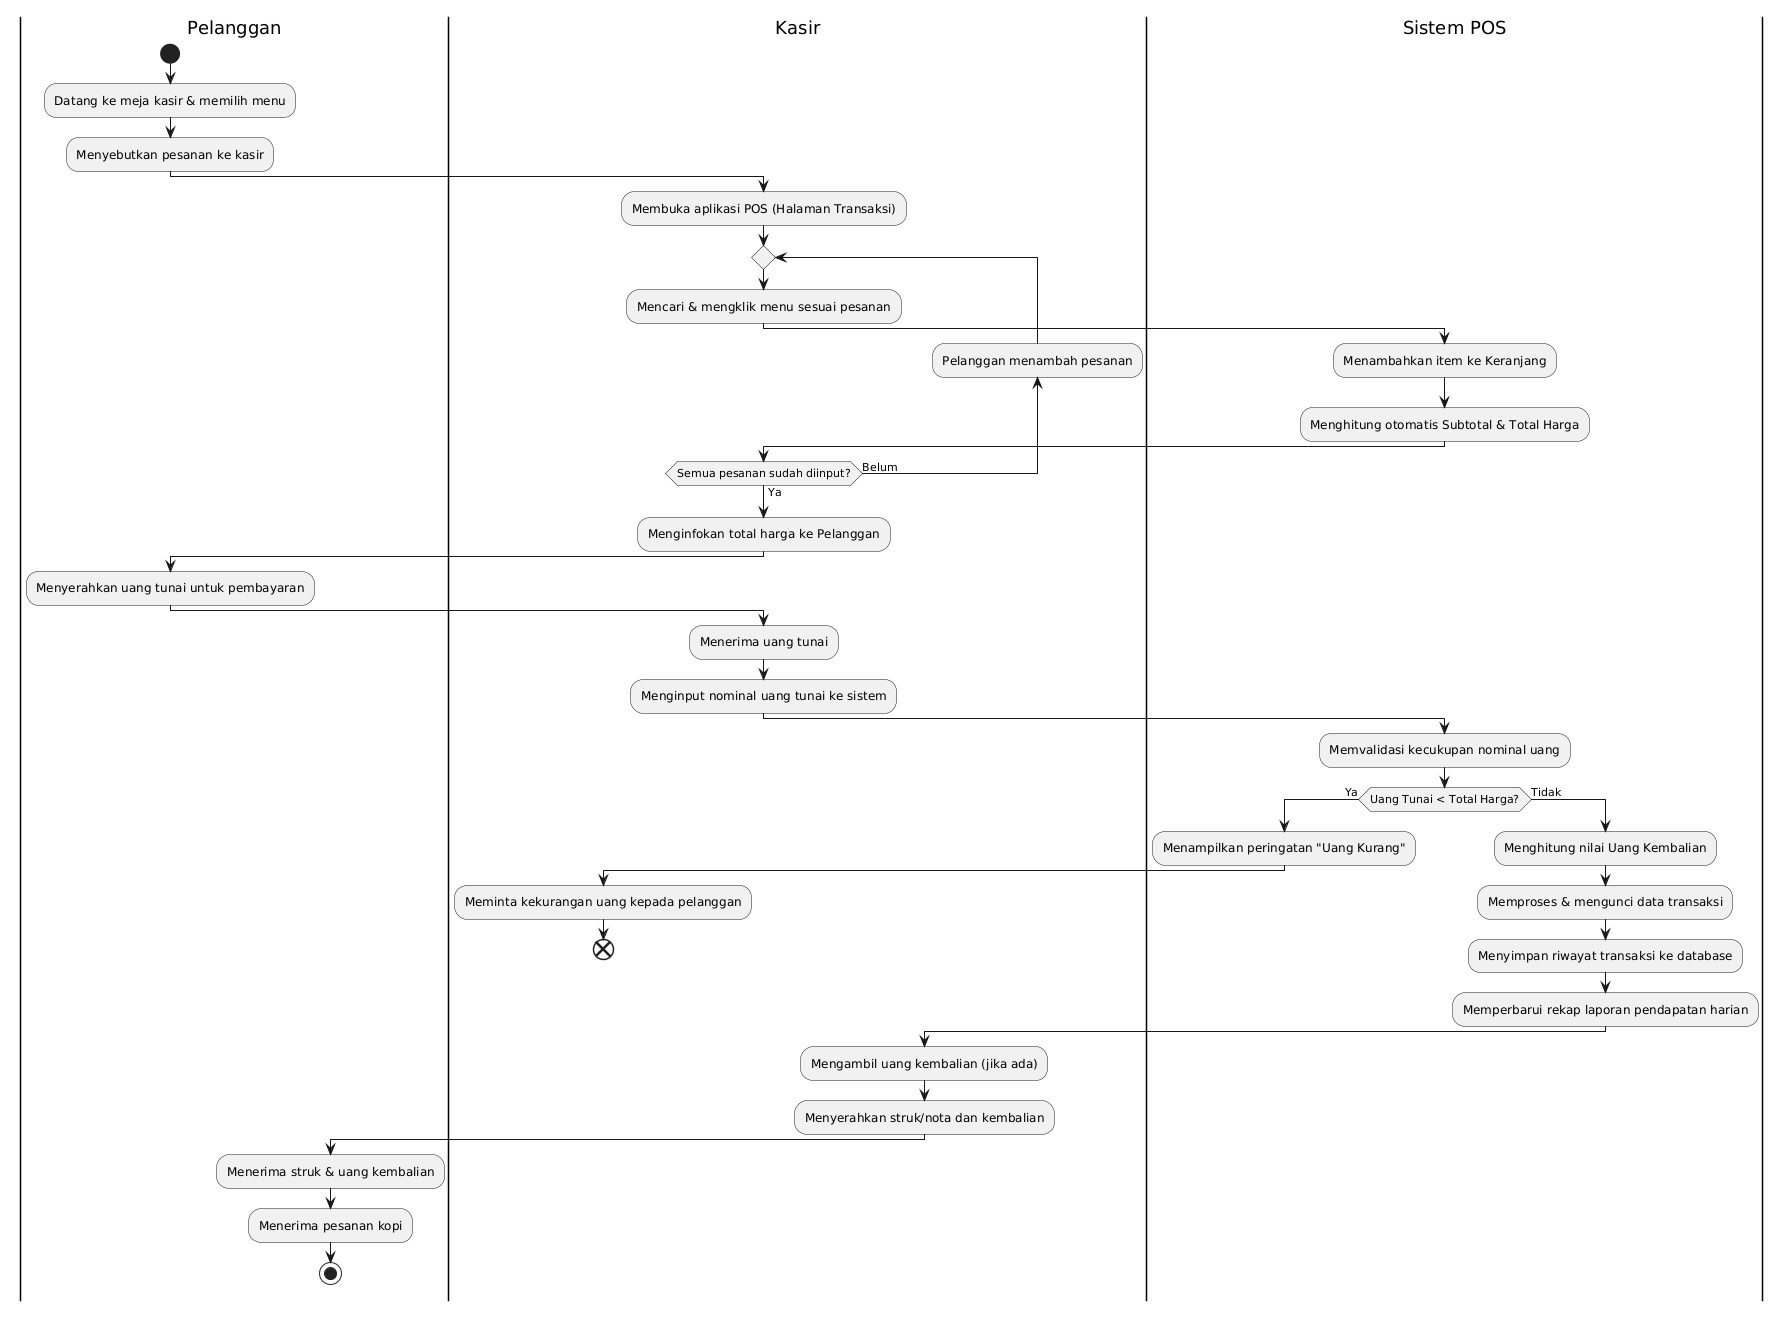

The diagram above was rendered by PlantUML. Its source (embedded in the PNG):
@startuml
|Pelanggan|
start
:Datang ke meja kasir & memilih menu;
:Menyebutkan pesanan ke kasir;

|Kasir|
:Membuka aplikasi POS (Halaman Transaksi);
repeat
  :Mencari & mengklik menu sesuai pesanan;
  |Sistem POS|
  :Menambahkan item ke Keranjang;
  :Menghitung otomatis Subtotal & Total Harga;
  |Kasir|
backward:Pelanggan menambah pesanan;
repeat while (Semua pesanan sudah diinput?) is (Belum) not (Ya)

:Menginfokan total harga ke Pelanggan;

|Pelanggan|
:Menyerahkan uang tunai untuk pembayaran;

|Kasir|
:Menerima uang tunai;
:Menginput nominal uang tunai ke sistem;

|Sistem POS|
:Memvalidasi kecukupan nominal uang;
if (Uang Tunai < Total Harga?) then (Ya)
  |Sistem POS|
  :Menampilkan peringatan "Uang Kurang";
  |Kasir|
  :Meminta kekurangan uang kepada pelanggan;
  end
else (Tidak)
  |Sistem POS|
  :Menghitung nilai Uang Kembalian;
  :Memproses & mengunci data transaksi;
  :Menyimpan riwayat transaksi ke database;
  :Memperbarui rekap laporan pendapatan harian;
  |Kasir|
  :Mengambil uang kembalian (jika ada);
  :Menyerahkan struk/nota dan kembalian;
  |Pelanggan|
  :Menerima struk & uang kembalian;
  :Menerima pesanan kopi;
  stop
endif
@endum